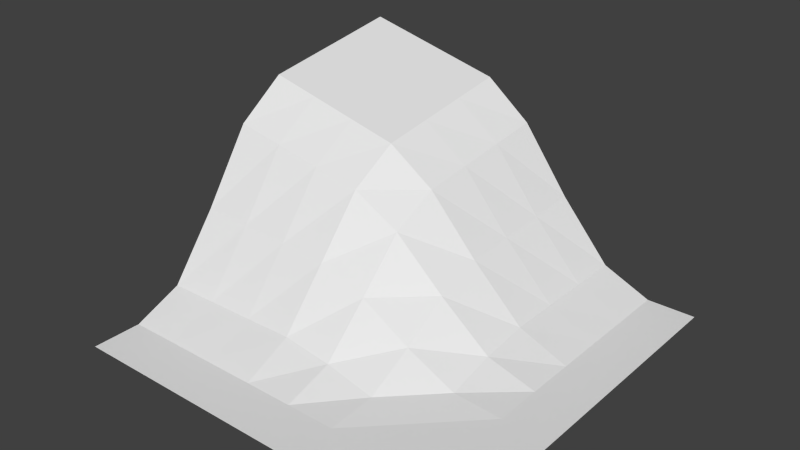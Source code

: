 # Source: dirtCorner.blend  (saved by Blender 2.71.0; exported with 4.5.12 LTS)
import bpy
from mathutils import Matrix  # noqa: F401  (used for matrix-valued properties, if any)

bpy.ops.wm.read_factory_settings(use_empty=True)
scene = bpy.context.scene
scene.name = 'Scene'

# ---- collections
col_collection_1 = bpy.data.collections.new('Collection 1'); scene.collection.children.link(col_collection_1)

# ---- world
world_world = bpy.data.worlds.new('World'); scene.world = world_world
world_world.color = (0.05088, 0.05088, 0.05088)
world_world.use_sun_shadow = False
world_world.sun_shadow_jitter_overblur = 0.0
world_world.cycles.sampling_method = 'MANUAL'
world_world.cycles.sample_map_resolution = 256

# ---- meshes
me_plane = bpy.data.meshes.new('Plane')
me_plane.from_pydata([(-1.0, -1.0, 0.0), (1.0, -1.0, 0.0), (-0.9739, 0.9937, 1.107), (1.0, 1.0, 0.0), (-1.029, 0.02129, 0.7786), (0.0, -1.0, 0.0), (1.0, 0.0, 0.0), (-0.01833, 1.01, 0.7382), (-0.04617, 0.02529, 0.5003), (-1.005, -0.4976, 0.09872), (0.5, -1.0, 0.0), (1.0, 0.5, 0.0), (-0.4875, 0.9937, 0.9909), (-0.9951, 0.5021, 1.018), (-0.5, -1.0, 0.0), (1.0, -0.5, 0.0), (0.4989, 1.002, 0.1053), (-0.03306, 0.5156, 0.6637), (-0.002168, -0.4994, 0.07594), (-0.5384, 0.02129, 0.6861), (0.4976, 0.0006245, 0.07197), (0.4962, 0.5024, 0.1028), (-0.5087, 0.5021, 0.902), (-0.5052, -0.4976, 0.1057), (0.5, -0.5, 0.0), (-1.0, -0.75, 0.0), (0.75, -1.0, 0.0), (1.0, 0.75, 0.0), (-0.7307, 0.9937, 1.049), (-0.9845, 0.7479, 1.062), (-0.75, -1.0, 0.0), (1.0, -0.75, 0.0), (0.75, 1.0, 0.0), (-0.02567, 0.7627, 0.7009), (0.0, -0.75, 0.0), (-0.7837, 0.02129, 0.7324), (0.221, 0.01803, 0.2695), (-1.032, -0.2272, 0.4049), (0.25, -1.0, 0.0), (1.0, 0.25, 0.0), (-0.2443, 0.9937, 0.9329), (-1.006, 0.2563, 0.9736), (-0.25, -1.0, 0.0), (1.0, -0.25, 0.0), (0.2253, 1.02, 0.397), (-0.04049, 0.2684, 0.6264), (-0.02904, -0.2317, 0.2782), (-0.2931, 0.02129, 0.6396), (0.75, 0.0, 0.0), (0.4977, 0.7524, 0.1045), (0.4944, 0.2524, 0.1003), (0.2186, 0.521, 0.3603), (0.75, 0.5, 0.0), (-0.4981, 0.7479, 0.9465), (-0.5193, 0.2563, 0.8576), (-0.7519, 0.5021, 0.96), (-0.2655, 0.5021, 0.8441), (-0.5345, -0.2272, 0.3771), (-0.5, -0.75, 0.0), (-0.7552, -0.4976, 0.1017), (-0.2552, -0.4976, 0.11), (0.5, -0.25, 0.01636), (0.5, -0.75, 0.0), (0.25, -0.5, 0.01636), (0.75, -0.5, 0.0), (0.75, 0.75, 0.0), (-0.2549, 0.7479, 0.8885), (-0.2856, -0.2272, 0.362), (0.75, -0.25, 0.0), (0.222, 0.7704, 0.3787), (0.2151, 0.2716, 0.3418), (0.75, 0.25, 0.0), (-0.7413, 0.7479, 1.004), (-0.7625, 0.2563, 0.9156), (-0.2761, 0.2563, 0.7997), (-0.7834, -0.2272, 0.3914), (-0.75, -0.75, 0.0), (-0.25, -0.75, 0.0), (0.2403, -0.2448, 0.1346), (0.25, -0.75, 0.0), (0.75, -0.75, 0.0)], [], [(65, 27, 3, 32), (66, 33, 7, 40), (67, 46, 8, 47), (68, 43, 6, 48), (69, 49, 16, 44), (70, 50, 21, 51), (71, 39, 11, 52), (72, 53, 12, 28), (73, 54, 22, 55), (74, 45, 17, 56), (75, 57, 19, 35), (76, 58, 23, 59), (77, 34, 18, 60), (78, 61, 20, 36), (79, 62, 24, 63), (80, 31, 15, 64), (49, 65, 32, 16), (21, 52, 65, 49), (52, 11, 27, 65), (53, 66, 40, 12), (22, 56, 66, 53), (56, 17, 33, 66), (57, 67, 47, 19), (23, 60, 67, 57), (60, 18, 46, 67), (61, 68, 48, 20), (24, 64, 68, 61), (64, 15, 43, 68), (33, 69, 44, 7), (17, 51, 69, 33), (51, 21, 49, 69), (45, 70, 51, 17), (8, 36, 70, 45), (36, 20, 50, 70), (50, 71, 52, 21), (20, 48, 71, 50), (48, 6, 39, 71), (29, 72, 28, 2), (13, 55, 72, 29), (55, 22, 53, 72), (41, 73, 55, 13), (4, 35, 73, 41), (35, 19, 54, 73), (54, 74, 56, 22), (19, 47, 74, 54), (47, 8, 45, 74), (37, 75, 35, 4), (9, 59, 75, 37), (59, 23, 57, 75), (25, 76, 59, 9), (0, 30, 76, 25), (30, 14, 58, 76), (58, 77, 60, 23), (14, 42, 77, 58), (42, 5, 34, 77), (46, 78, 36, 8), (18, 63, 78, 46), (63, 24, 61, 78), (34, 79, 63, 18), (5, 38, 79, 34), (38, 10, 62, 79), (62, 80, 64, 24), (10, 26, 80, 62), (26, 1, 31, 80)])
_uv = me_plane.uv_layers.new(name='UVMap')
_uv.uv.foreach_set('vector', [0.7748, 0.7417, 0.8506, 0.7347, 0.8576, 0.8102, 0.7822, 0.8173, 0.3616, 0.7887, 0.4511, 0.7843, 0.4532, 0.8603, 0.3624, 0.8644, 0.4015, 0.4492, 0.4873, 0.4495, 0.4565, 0.5518, 0.3713, 0.559, 0.7565, 0.4327, 0.8331, 0.4325, 0.8345, 0.5081, 0.7574, 0.5108, 0.5742, 0.77, 0.6919, 0.7506, 0.7003, 0.8264, 0.5802, 0.846, 0.5606, 0.6156, 0.6759, 0.5958, 0.6838, 0.6739, 0.5679, 0.6933, 0.7617, 0.5886, 0.8383, 0.5837, 0.8439, 0.6593, 0.7678, 0.6655, 0.2104, 0.7889, 0.2861, 0.7891, 0.2863, 0.8649, 0.2102, 0.8649, 0.2123, 0.6377, 0.287, 0.6394, 0.2862, 0.714, 0.211, 0.7132, 0.3597, 0.6412, 0.4448, 0.6337, 0.4486, 0.7088, 0.3607, 0.7139, 0.2494, 0.4224, 0.3249, 0.4353, 0.2967, 0.5529, 0.2215, 0.5479, 0.2997, 0.2239, 0.375, 0.2379, 0.358, 0.3207, 0.2823, 0.3052, 0.4512, 0.251, 0.5285, 0.2621, 0.517, 0.3449, 0.4352, 0.3364, 0.5853, 0.4383, 0.6772, 0.4322, 0.674, 0.5147, 0.5657, 0.5319, 0.6065, 0.2697, 0.6839, 0.2748, 0.6798, 0.3527, 0.6004, 0.3488, 0.7605, 0.2786, 0.8362, 0.2814, 0.8339, 0.3568, 0.7578, 0.3551, 0.6919, 0.7506, 0.7748, 0.7417, 0.7822, 0.8173, 0.7003, 0.8264, 0.6838, 0.6739, 0.7678, 0.6655, 0.7748, 0.7417, 0.6919, 0.7506, 0.7678, 0.6655, 0.8439, 0.6593, 0.8506, 0.7347, 0.7748, 0.7417, 0.2861, 0.7891, 0.3616, 0.7887, 0.3624, 0.8644, 0.2863, 0.8649, 0.2862, 0.714, 0.3607, 0.7139, 0.3616, 0.7887, 0.2861, 0.7891, 0.3607, 0.7139, 0.4486, 0.7088, 0.4511, 0.7843, 0.3616, 0.7887, 0.3249, 0.4353, 0.4015, 0.4492, 0.3713, 0.559, 0.2967, 0.5529, 0.358, 0.3207, 0.4352, 0.3364, 0.4015, 0.4492, 0.3249, 0.4353, 0.4352, 0.3364, 0.517, 0.3449, 0.4873, 0.4495, 0.4015, 0.4492, 0.6772, 0.4322, 0.7565, 0.4327, 0.7574, 0.5108, 0.674, 0.5147, 0.6798, 0.3527, 0.7578, 0.3551, 0.7565, 0.4327, 0.6772, 0.4322, 0.7578, 0.3551, 0.8339, 0.3568, 0.8331, 0.4325, 0.7565, 0.4327, 0.4511, 0.7843, 0.5742, 0.77, 0.5802, 0.846, 0.4532, 0.8603, 0.4486, 0.7088, 0.5679, 0.6933, 0.5742, 0.77, 0.4511, 0.7843, 0.5679, 0.6933, 0.6838, 0.6739, 0.6919, 0.7506, 0.5742, 0.77, 0.4448, 0.6337, 0.5606, 0.6156, 0.5679, 0.6933, 0.4486, 0.7088, 0.4565, 0.5518, 0.5657, 0.5319, 0.5606, 0.6156, 0.4448, 0.6337, 0.5657, 0.5319, 0.674, 0.5147, 0.6759, 0.5958, 0.5606, 0.6156, 0.6759, 0.5958, 0.7617, 0.5886, 0.7678, 0.6655, 0.6838, 0.6739, 0.674, 0.5147, 0.7574, 0.5108, 0.7617, 0.5886, 0.6759, 0.5958, 0.7574, 0.5108, 0.8345, 0.5081, 0.8383, 0.5837, 0.7617, 0.5886, 0.1344, 0.7883, 0.2104, 0.7889, 0.2102, 0.8649, 0.1339, 0.8646, 0.1352, 0.7122, 0.211, 0.7132, 0.2104, 0.7889, 0.1344, 0.7883, 0.211, 0.7132, 0.2862, 0.714, 0.2861, 0.7891, 0.2104, 0.7889, 0.1366, 0.6361, 0.2123, 0.6377, 0.211, 0.7132, 0.1352, 0.7122, 0.1458, 0.5434, 0.2215, 0.5479, 0.2123, 0.6377, 0.1366, 0.6361, 0.2215, 0.5479, 0.2967, 0.5529, 0.287, 0.6394, 0.2123, 0.6377, 0.287, 0.6394, 0.3597, 0.6412, 0.3607, 0.7139, 0.2862, 0.714, 0.2967, 0.5529, 0.3713, 0.559, 0.3597, 0.6412, 0.287, 0.6394, 0.3713, 0.559, 0.4565, 0.5518, 0.4448, 0.6337, 0.3597, 0.6412, 0.1744, 0.4097, 0.2494, 0.4224, 0.2215, 0.5479, 0.1458, 0.5434, 0.2076, 0.2898, 0.2823, 0.3052, 0.2494, 0.4224, 0.1744, 0.4097, 0.2823, 0.3052, 0.358, 0.3207, 0.3249, 0.4353, 0.2494, 0.4224, 0.225, 0.2096, 0.2997, 0.2239, 0.2823, 0.3052, 0.2076, 0.2898, 0.2391, 0.1351, 0.3136, 0.1491, 0.2997, 0.2239, 0.225, 0.2096, 0.3136, 0.1491, 0.3881, 0.1626, 0.375, 0.2379, 0.2997, 0.2239, 0.375, 0.2379, 0.4512, 0.251, 0.4352, 0.3364, 0.358, 0.3207, 0.3881, 0.1626, 0.4629, 0.175, 0.4512, 0.251, 0.375, 0.2379, 0.4629, 0.175, 0.5379, 0.1855, 0.5285, 0.2621, 0.4512, 0.251, 0.4873, 0.4495, 0.5853, 0.4383, 0.5657, 0.5319, 0.4565, 0.5518, 0.517, 0.3449, 0.6004, 0.3488, 0.5853, 0.4383, 0.4873, 0.4495, 0.6004, 0.3488, 0.6798, 0.3527, 0.6772, 0.4322, 0.5853, 0.4383, 0.5285, 0.2621, 0.6065, 0.2697, 0.6004, 0.3488, 0.517, 0.3449, 0.5379, 0.1855, 0.6132, 0.1933, 0.6065, 0.2697, 0.5285, 0.2621, 0.6132, 0.1933, 0.6886, 0.1988, 0.6839, 0.2748, 0.6065, 0.2697, 0.6839, 0.2748, 0.7605, 0.2786, 0.7578, 0.3551, 0.6798, 0.3527, 0.6886, 0.1988, 0.764, 0.2029, 0.7605, 0.2786, 0.6839, 0.2748, 0.764, 0.2029, 0.8393, 0.2061, 0.8362, 0.2814, 0.7605, 0.2786])
me_plane.use_remesh_preserve_volume = False
me_plane.use_remesh_preserve_attributes = False
me_plane.use_mirror_vertex_groups = False
me_plane.update()

# ---- objects
ob_plane = bpy.data.objects.new('Plane', me_plane)

# ---- transforms, parenting, visibility, modifiers, constraints
ob_plane.location = (0.0, 0.0, 0.0)
ob_plane.lineart.crease_threshold = 0.0

# ---- collection membership
col_collection_1.objects.link(ob_plane)

# ---- scene / render settings (as saved in the file)
scene.frame_start = 1; scene.frame_end = 250; scene.frame_set(1)
scene.render.engine = 'BLENDER_EEVEE_NEXT'
scene.render.resolution_percentage = 50
scene.render.dither_intensity = 0.0
scene.cycles.use_denoising = False
scene.cycles.samples = 10
scene.cycles.sampling_pattern = 'TABULATED_SOBOL'
scene.cycles.light_sampling_threshold = 0.0
scene.cycles.use_adaptive_sampling = False
scene.cycles.use_light_tree = False
scene.cycles.blur_glossy = 0.0
scene.cycles.volume_bounces = 1
scene.cycles.pixel_filter_type = 'GAUSSIAN'
scene.cycles.sample_clamp_indirect = 0.0
scene.view_settings.view_transform = 'Standard'
bpy.context.view_layer.update()

# ---- added for rendering (the .blend has no active camera and no usable light): camera, sun
cam_auto = bpy.data.cameras.new('AutoCamera')
cam_auto.lens = 50.0
cam_auto.sensor_width = 36.0
cam_auto.clip_end = 1000.0
ob_auto_camera = bpy.data.objects.new('AutoCamera', cam_auto)
scene.collection.objects.link(ob_auto_camera)
ob_auto_camera.location = (2.82581, -3.40042, 2.82696)
ob_auto_camera.rotation_euler = (1.09748, -7.21219e-08, 0.694738)
scene.camera = ob_auto_camera
light_auto_sun = bpy.data.lights.new('AutoSun', 'SUN')
light_auto_sun.energy = 3.0
light_auto_sun.angle = 0.0523599
ob_auto_sun = bpy.data.objects.new('AutoSun', light_auto_sun)
scene.collection.objects.link(ob_auto_sun)
ob_auto_sun.rotation_euler = (0.872665, 0.174533, 0.523599)
bpy.context.view_layer.update()
